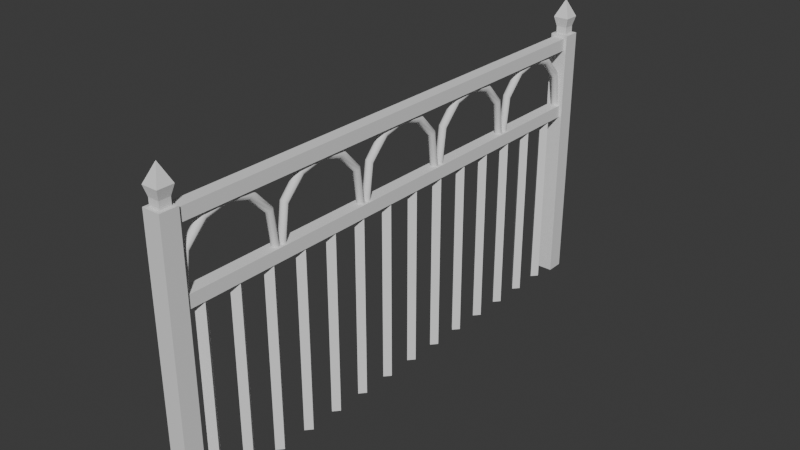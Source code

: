 # Source: mesh_short_fence_1.blend  (saved by Blender 4.2.67; exported with 4.5.12 LTS)
import bpy
from mathutils import Matrix  # noqa: F401  (used for matrix-valued properties, if any)

bpy.ops.wm.read_factory_settings(use_empty=True)
scene = bpy.context.scene
scene.name = 'Scene'

# ---- collections
col_collection = bpy.data.collections.new('Collection'); scene.collection.children.link(col_collection)

# ---- world
world_world = bpy.data.worlds.new('World'); scene.world = world_world
world_world.use_nodes = True; world_world.node_tree.nodes.clear()
_N = world_world.node_tree.nodes; _L = world_world.node_tree.links
n0 = _N.new('ShaderNodeOutputWorld'); n0.name = 'World Output'; n0.location = (300, 300)
n1 = _N.new('ShaderNodeBackground'); n1.name = 'Background'; n1.location = (10, 300)
n1.inputs[0].default_value = (0.05088, 0.05088, 0.05088, 1.0)
_L.new(n1.outputs[0], n0.inputs[0])
n0.is_active_output = True
world_world.color = (0.05088, 0.05088, 0.05088)
world_world.sun_shadow_jitter_overblur = 0.0

# ---- meshes
me_cube_001 = bpy.data.meshes.new('Cube.001')
me_cube_001.from_pydata([(-0.1, 0.1, 2.235e-08), (-0.1, 2.9, 2.235e-08), (0.0, 0.1, 2.235e-08), (0.0, 2.9, 2.235e-08), (-0.1, 0.0, 2.235e-08), (0.0, 0.0, 2.235e-08), (-0.1, 3.0, 2.235e-08), (0.0, 3.0, 2.235e-08), (-0.085, 2.9, 1.015), (-0.015, 2.9, 1.015), (-0.015, 0.1, 1.015), (-0.085, 0.1, 1.015), (0.0, 0.0, 1.0), (-0.1, 0.0, 1.0), (-0.1, 3.0, 1.0), (0.0, 3.0, 1.0), (-0.085, 2.9, 1.085), (-0.015, 2.9, 1.085), (-0.015, 0.1, 1.085), (-0.085, 0.1, 1.085), (0.0, 0.0, 1.1), (-0.1, 0.0, 1.1), (-0.1, 3.0, 1.1), (0.0, 3.0, 1.1), (-0.1, 2.9, 1.0), (0.0, 2.9, 1.0), (0.0, 0.1, 1.0), (-0.1, 0.1, 1.0), (-0.1, 2.9, 1.1), (0.0, 2.9, 1.1), (0.0, 0.1, 1.1), (-0.1, 0.1, 1.1), (-0.085, 2.9, 1.415), (-0.015, 2.9, 1.415), (-0.015, 0.1, 1.415), (-0.085, 0.1, 1.415), (0.0, 0.0, 1.4), (-0.1, 0.0, 1.4), (-0.1, 3.0, 1.4), (0.0, 3.0, 1.4), (-0.085, 2.9, 1.485), (-0.015, 2.9, 1.485), (-0.015, 0.1, 1.485), (-0.085, 0.1, 1.485), (-0.01914, 0.01914, 1.5), (-0.08086, 0.01914, 1.5), (-0.08086, 2.981, 1.5), (-0.01914, 2.981, 1.5), (-0.1, 2.9, 1.4), (0.0, 2.9, 1.4), (0.0, 0.1, 1.4), (-0.1, 0.1, 1.4), (-0.08086, 2.919, 1.5), (-0.01914, 2.919, 1.5), (-0.01914, 0.08086, 1.5), (-0.08086, 0.08086, 1.5), (-0.05, 0.2347, 0.0), (-0.05, 0.2347, 1.05), (-0.01975, 0.2, 0.0), (-0.01975, 0.2, 1.05), (-0.05, 0.1653, 0.0), (-0.05, 0.1653, 1.05), (-0.08025, 0.2, 0.0), (-0.08025, 0.2, 1.05), (-0.05, 0.4341, 0.0), (-0.05, 0.4341, 1.05), (-0.01975, 0.3994, 0.0), (-0.01975, 0.3994, 1.05), (-0.05, 0.3647, 0.0), (-0.05, 0.3647, 1.05), (-0.08025, 0.3994, 0.0), (-0.08025, 0.3994, 1.05), (-0.05, 0.6334, 0.0), (-0.05, 0.6334, 1.05), (-0.01975, 0.5987, 0.0), (-0.01975, 0.5987, 1.05), (-0.05, 0.5641, 0.0), (-0.05, 0.5641, 1.05), (-0.08025, 0.5987, 0.0), (-0.08025, 0.5987, 1.05), (-0.05, 0.8328, 0.0), (-0.05, 0.8328, 1.05), (-0.01975, 0.7981, 0.0), (-0.01975, 0.7981, 1.05), (-0.05, 0.7634, 0.0), (-0.05, 0.7634, 1.05), (-0.08025, 0.7981, 0.0), (-0.08025, 0.7981, 1.05), (-0.05, 1.032, 0.0), (-0.05, 1.032, 1.05), (-0.01975, 0.9975, 0.0), (-0.01975, 0.9975, 1.05), (-0.05, 0.9628, 0.0), (-0.05, 0.9628, 1.05), (-0.08025, 0.9975, 0.0), (-0.08025, 0.9975, 1.05), (-0.05, 1.232, 0.0), (-0.05, 1.232, 1.05), (-0.01975, 1.197, 0.0), (-0.01975, 1.197, 1.05), (-0.05, 1.162, 0.0), (-0.05, 1.162, 1.05), (-0.08025, 1.197, 0.0), (-0.08025, 1.197, 1.05), (-0.05, 1.431, 0.0), (-0.05, 1.431, 1.05), (-0.01975, 1.396, 0.0), (-0.01975, 1.396, 1.05), (-0.05, 1.362, 0.0), (-0.05, 1.362, 1.05), (-0.08025, 1.396, 0.0), (-0.08025, 1.396, 1.05), (-0.05, 1.63, 0.0), (-0.05, 1.63, 1.05), (-0.01975, 1.596, 0.0), (-0.01975, 1.596, 1.05), (-0.05, 1.561, 0.0), (-0.05, 1.561, 1.05), (-0.08025, 1.596, 0.0), (-0.08025, 1.596, 1.05), (-0.05, 1.83, 0.0), (-0.05, 1.83, 1.05), (-0.01975, 1.795, 0.0), (-0.01975, 1.795, 1.05), (-0.05, 1.76, 0.0), (-0.05, 1.76, 1.05), (-0.08025, 1.795, 0.0), (-0.08025, 1.795, 1.05), (-0.05, 2.029, 0.0), (-0.05, 2.029, 1.05), (-0.01975, 1.994, 0.0), (-0.01975, 1.994, 1.05), (-0.05, 1.96, 0.0), (-0.05, 1.96, 1.05), (-0.08025, 1.994, 0.0), (-0.08025, 1.994, 1.05), (-0.05, 2.228, 0.0), (-0.05, 2.228, 1.05), (-0.01975, 2.194, 0.0), (-0.01975, 2.194, 1.05), (-0.05, 2.159, 0.0), (-0.05, 2.159, 1.05), (-0.08025, 2.194, 0.0), (-0.08025, 2.194, 1.05), (-0.05, 2.428, 0.0), (-0.05, 2.428, 1.05), (-0.01975, 2.393, 0.0), (-0.01975, 2.393, 1.05), (-0.05, 2.358, 0.0), (-0.05, 2.358, 1.05), (-0.08025, 2.393, 0.0), (-0.08025, 2.393, 1.05), (-0.05, 2.627, 0.0), (-0.05, 2.627, 1.05), (-0.01975, 2.592, 0.0), (-0.01975, 2.592, 1.05), (-0.05, 2.558, 0.0), (-0.05, 2.558, 1.05), (-0.08025, 2.592, 0.0), (-0.08025, 2.592, 1.05), (-0.05, 2.827, 0.0), (-0.05, 2.827, 1.05), (-0.01975, 2.792, 0.0), (-0.01975, 2.792, 1.05), (-0.05, 2.757, 0.0), (-0.05, 2.757, 1.05), (-0.08025, 2.792, 0.0), (-0.08025, 2.792, 1.05), (-0.04747, 2.917, 1.073), (-0.03212, 2.912, 1.073), (-0.02576, 2.899, 1.073), (-0.03212, 2.886, 1.073), (-0.04747, 2.88, 1.073), (-0.06282, 2.886, 1.073), (-0.06917, 2.899, 1.073), (-0.06282, 2.912, 1.073), (-0.04747, 2.888, 1.287), (-0.03212, 2.883, 1.284), (-0.02576, 2.87, 1.275), (-0.03212, 2.858, 1.266), (-0.04747, 2.853, 1.262), (-0.06282, 2.858, 1.266), (-0.06917, 2.87, 1.275), (-0.06282, 2.883, 1.284), (-0.04747, 2.78, 1.405), (-0.03212, 2.776, 1.399), (-0.02576, 2.765, 1.384), (-0.03212, 2.755, 1.369), (-0.04747, 2.75, 1.363), (-0.06282, 2.755, 1.369), (-0.06917, 2.765, 1.384), (-0.06282, 2.776, 1.399), (-0.04747, 2.49, 1.405), (-0.03212, 2.494, 1.399), (-0.02576, 2.505, 1.384), (-0.03212, 2.515, 1.369), (-0.04747, 2.52, 1.363), (-0.06282, 2.515, 1.369), (-0.06917, 2.505, 1.384), (-0.06282, 2.494, 1.399), (-0.04747, 2.383, 1.287), (-0.03212, 2.388, 1.284), (-0.02576, 2.4, 1.275), (-0.03212, 2.412, 1.266), (-0.04747, 2.417, 1.262), (-0.06282, 2.412, 1.266), (-0.06917, 2.4, 1.275), (-0.06282, 2.388, 1.284), (-0.04747, 2.353, 1.073), (-0.03212, 2.358, 1.073), (-0.02576, 2.371, 1.073), (-0.03212, 2.385, 1.073), (-0.04747, 2.39, 1.073), (-0.06282, 2.385, 1.073), (-0.06917, 2.371, 1.073), (-0.06282, 2.358, 1.073), (-0.04747, 2.636, 1.436), (-0.03212, 2.636, 1.43), (-0.02576, 2.636, 1.416), (-0.03212, 2.636, 1.401), (-0.04747, 2.636, 1.395), (-0.06282, 2.636, 1.401), (-0.06917, 2.636, 1.416), (-0.06282, 2.636, 1.43), (-0.04747, 2.353, 1.073), (-0.03212, 2.347, 1.073), (-0.02576, 2.334, 1.073), (-0.03212, 2.321, 1.073), (-0.04747, 2.316, 1.073), (-0.06282, 2.321, 1.073), (-0.06917, 2.334, 1.073), (-0.06282, 2.347, 1.073), (-0.04747, 2.323, 1.287), (-0.03212, 2.318, 1.284), (-0.02576, 2.306, 1.275), (-0.03212, 2.294, 1.266), (-0.04747, 2.289, 1.262), (-0.06282, 2.294, 1.266), (-0.06917, 2.306, 1.275), (-0.06282, 2.318, 1.284), (-0.04747, 2.216, 1.405), (-0.03212, 2.211, 1.399), (-0.02576, 2.201, 1.384), (-0.03212, 2.19, 1.369), (-0.04747, 2.186, 1.363), (-0.06282, 2.19, 1.369), (-0.06917, 2.201, 1.384), (-0.06282, 2.211, 1.399), (-0.04747, 1.925, 1.405), (-0.03212, 1.93, 1.399), (-0.02576, 1.94, 1.384), (-0.03212, 1.951, 1.369), (-0.04747, 1.955, 1.363), (-0.06282, 1.951, 1.369), (-0.06917, 1.94, 1.384), (-0.06282, 1.93, 1.399), (-0.04747, 1.818, 1.287), (-0.03212, 1.823, 1.284), (-0.02576, 1.835, 1.275), (-0.03212, 1.848, 1.266), (-0.04747, 1.853, 1.262), (-0.06282, 1.848, 1.266), (-0.06917, 1.835, 1.275), (-0.06282, 1.823, 1.284), (-0.04747, 1.788, 1.073), (-0.03212, 1.794, 1.073), (-0.02576, 1.807, 1.073), (-0.03212, 1.82, 1.073), (-0.04747, 1.825, 1.073), (-0.06282, 1.82, 1.073), (-0.06917, 1.807, 1.073), (-0.06282, 1.794, 1.073), (-0.04747, 2.072, 1.436), (-0.03212, 2.072, 1.43), (-0.02576, 2.072, 1.416), (-0.03212, 2.072, 1.401), (-0.04747, 2.072, 1.395), (-0.06282, 2.072, 1.401), (-0.06917, 2.072, 1.416), (-0.06282, 2.072, 1.43), (-0.04747, 1.788, 1.073), (-0.03212, 1.783, 1.073), (-0.02576, 1.77, 1.073), (-0.03212, 1.757, 1.073), (-0.04747, 1.751, 1.073), (-0.06282, 1.757, 1.073), (-0.06917, 1.77, 1.073), (-0.06282, 1.783, 1.073), (-0.04747, 1.759, 1.287), (-0.03212, 1.754, 1.284), (-0.02576, 1.741, 1.275), (-0.03212, 1.729, 1.266), (-0.04747, 1.724, 1.262), (-0.06282, 1.729, 1.266), (-0.06917, 1.741, 1.275), (-0.06282, 1.754, 1.284), (-0.04747, 1.651, 1.405), (-0.03212, 1.647, 1.399), (-0.02576, 1.636, 1.384), (-0.03212, 1.626, 1.369), (-0.04747, 1.621, 1.363), (-0.06282, 1.626, 1.369), (-0.06917, 1.636, 1.384), (-0.06282, 1.647, 1.399), (-0.04747, 1.361, 1.405), (-0.03212, 1.365, 1.399), (-0.02576, 1.376, 1.384), (-0.03212, 1.386, 1.369), (-0.04747, 1.391, 1.363), (-0.06282, 1.386, 1.369), (-0.06917, 1.376, 1.384), (-0.06282, 1.365, 1.399), (-0.04747, 1.253, 1.287), (-0.03212, 1.259, 1.284), (-0.02576, 1.271, 1.275), (-0.03212, 1.283, 1.266), (-0.04747, 1.288, 1.262), (-0.06282, 1.283, 1.266), (-0.06917, 1.271, 1.275), (-0.06282, 1.259, 1.284), (-0.04747, 1.224, 1.073), (-0.03212, 1.229, 1.073), (-0.02576, 1.242, 1.073), (-0.03212, 1.255, 1.073), (-0.04747, 1.261, 1.073), (-0.06282, 1.255, 1.073), (-0.06917, 1.242, 1.073), (-0.06282, 1.229, 1.073), (-0.04747, 1.507, 1.436), (-0.03212, 1.507, 1.43), (-0.02576, 1.507, 1.416), (-0.03212, 1.507, 1.401), (-0.04747, 1.507, 1.395), (-0.06282, 1.507, 1.401), (-0.06917, 1.507, 1.416), (-0.06282, 1.507, 1.43), (-0.04747, 1.224, 1.073), (-0.03212, 1.218, 1.073), (-0.02576, 1.205, 1.073), (-0.03212, 1.192, 1.073), (-0.04747, 1.187, 1.073), (-0.06282, 1.192, 1.073), (-0.06917, 1.205, 1.073), (-0.06282, 1.218, 1.073), (-0.04747, 1.194, 1.287), (-0.03212, 1.189, 1.284), (-0.02576, 1.177, 1.275), (-0.03212, 1.165, 1.266), (-0.04747, 1.16, 1.262), (-0.06282, 1.165, 1.266), (-0.06917, 1.177, 1.275), (-0.06282, 1.189, 1.284), (-0.04747, 1.087, 1.405), (-0.03212, 1.082, 1.399), (-0.02576, 1.072, 1.384), (-0.03212, 1.061, 1.369), (-0.04747, 1.057, 1.363), (-0.06282, 1.061, 1.369), (-0.06917, 1.072, 1.384), (-0.06282, 1.082, 1.399), (-0.04747, 0.7962, 1.405), (-0.03212, 0.8006, 1.399), (-0.02576, 0.8112, 1.384), (-0.03212, 0.8218, 1.369), (-0.04747, 0.8262, 1.363), (-0.06282, 0.8218, 1.369), (-0.06917, 0.8112, 1.384), (-0.06282, 0.8006, 1.399), (-0.04747, 0.6889, 1.287), (-0.03212, 0.694, 1.284), (-0.02576, 0.7062, 1.275), (-0.03212, 0.7184, 1.266), (-0.04747, 0.7235, 1.262), (-0.06282, 0.7184, 1.266), (-0.06917, 0.7062, 1.275), (-0.06282, 0.694, 1.284), (-0.04747, 0.6592, 1.073), (-0.03212, 0.6647, 1.073), (-0.02576, 0.6778, 1.073), (-0.03212, 0.6909, 1.073), (-0.04747, 0.6964, 1.073), (-0.06282, 0.6909, 1.073), (-0.06917, 0.6778, 1.073), (-0.06282, 0.6647, 1.073), (-0.04747, 0.9427, 1.436), (-0.03212, 0.9427, 1.43), (-0.02576, 0.9427, 1.416), (-0.03212, 0.9427, 1.401), (-0.04747, 0.9427, 1.395), (-0.06282, 0.9427, 1.401), (-0.06917, 0.9427, 1.416), (-0.06282, 0.9427, 1.43), (-0.04747, 0.6592, 1.073), (-0.03212, 0.6538, 1.073), (-0.02576, 0.6406, 1.073), (-0.03212, 0.6275, 1.073), (-0.04747, 0.6221, 1.073), (-0.06282, 0.6275, 1.073), (-0.06917, 0.6406, 1.073), (-0.06282, 0.6538, 1.073), (-0.04747, 0.6295, 1.287), (-0.03212, 0.6244, 1.284), (-0.02576, 0.6122, 1.275), (-0.03212, 0.6, 1.266), (-0.04747, 0.5949, 1.262), (-0.06282, 0.6, 1.266), (-0.06917, 0.6122, 1.275), (-0.06282, 0.6244, 1.284), (-0.04747, 0.5222, 1.405), (-0.03212, 0.5178, 1.399), (-0.02576, 0.5072, 1.384), (-0.03212, 0.4966, 1.369), (-0.04747, 0.4922, 1.363), (-0.06282, 0.4966, 1.369), (-0.06917, 0.5072, 1.384), (-0.06282, 0.5178, 1.399), (-0.04747, 0.2317, 1.405), (-0.03212, 0.2361, 1.399), (-0.02576, 0.2467, 1.384), (-0.03212, 0.2573, 1.369), (-0.04747, 0.2617, 1.363), (-0.06282, 0.2573, 1.369), (-0.06917, 0.2467, 1.384), (-0.06282, 0.2361, 1.399), (-0.04747, 0.1244, 1.287), (-0.03212, 0.1294, 1.284), (-0.02576, 0.1417, 1.275), (-0.03212, 0.1539, 1.266), (-0.04747, 0.1589, 1.262), (-0.06282, 0.1539, 1.266), (-0.06917, 0.1417, 1.275), (-0.06282, 0.1294, 1.284), (-0.04747, 0.09466, 1.073), (-0.03212, 0.1001, 1.073), (-0.02576, 0.1132, 1.073), (-0.03212, 0.1264, 1.073), (-0.04747, 0.1318, 1.073), (-0.06282, 0.1264, 1.073), (-0.06917, 0.1132, 1.073), (-0.06282, 0.1001, 1.073), (-0.04747, 0.3781, 1.436), (-0.03212, 0.3781, 1.43), (-0.02576, 0.3781, 1.416), (-0.03212, 0.3781, 1.401), (-0.04747, 0.3781, 1.395), (-0.06282, 0.3781, 1.401), (-0.06917, 0.3781, 1.416), (-0.06282, 0.3781, 1.43), (-0.1, 2.9, 1.5), (0.0, 2.9, 1.5), (0.0, 0.1, 1.5), (-0.1, 0.1, 1.5), (0.0, 0.0, 1.5), (-0.1, 0.0, 1.5), (-0.1, 3.0, 1.5), (0.0, 3.0, 1.5), (-0.08086, 2.919, 1.542), (-0.01914, 2.919, 1.542), (-0.01914, 0.08086, 1.542), (-0.08086, 0.08086, 1.542), (-0.01914, 0.01914, 1.542), (-0.08086, 0.01914, 1.542), (-0.08086, 2.981, 1.542), (-0.01914, 2.981, 1.542), (-0.09444, 2.906, 1.596), (-0.00556, 2.906, 1.596), (-0.00556, 0.09444, 1.596), (-0.09444, 0.09444, 1.596), (-0.00556, 0.00556, 1.596), (-0.09444, 0.00556, 1.596), (-0.09444, 2.994, 1.596), (-0.00556, 2.994, 1.596), (-0.05, 2.95, 1.695), (-0.05, 0.05, 1.695)], [], [(7, 6, 14, 15), (4, 5, 12, 13), (15, 14, 22, 23), (14, 24, 28, 22), (2, 0, 27, 26), (6, 1, 24, 14), (1, 3, 25, 24), (0, 4, 13, 27), (3, 7, 15, 25), (5, 2, 26, 12), (23, 22, 38, 39), (22, 28, 48, 38), (27, 13, 21, 31), (19, 18, 17, 16), (25, 15, 23, 29), (12, 26, 30, 20), (13, 12, 20, 21), (11, 19, 16, 8), (9, 8, 24, 25), (11, 10, 26, 27), (16, 17, 29, 28), (18, 19, 31, 30), (8, 16, 28, 24), (19, 11, 27, 31), (10, 18, 30, 26), (17, 9, 25, 29), (18, 10, 9, 17), (10, 11, 8, 9), (36, 50, 450, 452), (49, 39, 455, 449), (31, 21, 37, 51), (30, 31, 51, 50), (29, 23, 39, 49), (20, 30, 50, 36), (21, 20, 36, 37), (28, 29, 49, 48), (55, 45, 461, 459), (47, 46, 462, 463), (37, 36, 452, 453), (43, 42, 41, 40), (38, 48, 448, 454), (39, 38, 454, 455), (51, 37, 453, 451), (35, 43, 40, 32), (33, 32, 48, 49), (35, 34, 50, 51), (40, 41, 449, 448), (42, 43, 451, 450), (41, 33, 49, 449), (34, 42, 450, 50), (32, 40, 448, 48), (43, 35, 51, 451), (42, 34, 33, 41), (34, 35, 32, 33), (56, 57, 59, 58), (58, 59, 61, 60), (60, 61, 63, 62), (62, 63, 57, 56), (64, 65, 67, 66), (66, 67, 69, 68), (68, 69, 71, 70), (70, 71, 65, 64), (72, 73, 75, 74), (74, 75, 77, 76), (76, 77, 79, 78), (78, 79, 73, 72), (80, 81, 83, 82), (82, 83, 85, 84), (84, 85, 87, 86), (86, 87, 81, 80), (88, 89, 91, 90), (90, 91, 93, 92), (92, 93, 95, 94), (94, 95, 89, 88), (96, 97, 99, 98), (98, 99, 101, 100), (100, 101, 103, 102), (102, 103, 97, 96), (104, 105, 107, 106), (106, 107, 109, 108), (108, 109, 111, 110), (110, 111, 105, 104), (112, 113, 115, 114), (114, 115, 117, 116), (116, 117, 119, 118), (118, 119, 113, 112), (120, 121, 123, 122), (122, 123, 125, 124), (124, 125, 127, 126), (126, 127, 121, 120), (128, 129, 131, 130), (130, 131, 133, 132), (132, 133, 135, 134), (134, 135, 129, 128), (136, 137, 139, 138), (138, 139, 141, 140), (140, 141, 143, 142), (142, 143, 137, 136), (144, 145, 147, 146), (146, 147, 149, 148), (148, 149, 151, 150), (150, 151, 145, 144), (152, 153, 155, 154), (154, 155, 157, 156), (156, 157, 159, 158), (158, 159, 153, 152), (160, 161, 163, 162), (162, 163, 165, 164), (164, 165, 167, 166), (166, 167, 161, 160), (168, 176, 177, 169), (169, 177, 178, 170), (170, 178, 179, 171), (171, 179, 180, 172), (172, 180, 181, 173), (173, 181, 182, 174), (174, 182, 183, 175), (175, 183, 176, 168), (176, 184, 185, 177), (177, 185, 186, 178), (178, 186, 187, 179), (179, 187, 188, 180), (180, 188, 189, 181), (181, 189, 190, 182), (182, 190, 191, 183), (183, 191, 184, 176), (216, 192, 193, 217), (217, 193, 194, 218), (218, 194, 195, 219), (219, 195, 196, 220), (220, 196, 197, 221), (221, 197, 198, 222), (222, 198, 199, 223), (223, 199, 192, 216), (192, 200, 201, 193), (193, 201, 202, 194), (194, 202, 203, 195), (195, 203, 204, 196), (196, 204, 205, 197), (197, 205, 206, 198), (198, 206, 207, 199), (199, 207, 200, 192), (200, 208, 209, 201), (201, 209, 210, 202), (202, 210, 211, 203), (203, 211, 212, 204), (204, 212, 213, 205), (205, 213, 214, 206), (206, 214, 215, 207), (207, 215, 208, 200), (191, 223, 216, 184), (190, 222, 223, 191), (189, 221, 222, 190), (188, 220, 221, 189), (187, 219, 220, 188), (186, 218, 219, 187), (185, 217, 218, 186), (184, 216, 217, 185), (224, 232, 233, 225), (225, 233, 234, 226), (226, 234, 235, 227), (227, 235, 236, 228), (228, 236, 237, 229), (229, 237, 238, 230), (230, 238, 239, 231), (231, 239, 232, 224), (232, 240, 241, 233), (233, 241, 242, 234), (234, 242, 243, 235), (235, 243, 244, 236), (236, 244, 245, 237), (237, 245, 246, 238), (238, 246, 247, 239), (239, 247, 240, 232), (272, 248, 249, 273), (273, 249, 250, 274), (274, 250, 251, 275), (275, 251, 252, 276), (276, 252, 253, 277), (277, 253, 254, 278), (278, 254, 255, 279), (279, 255, 248, 272), (248, 256, 257, 249), (249, 257, 258, 250), (250, 258, 259, 251), (251, 259, 260, 252), (252, 260, 261, 253), (253, 261, 262, 254), (254, 262, 263, 255), (255, 263, 256, 248), (256, 264, 265, 257), (257, 265, 266, 258), (258, 266, 267, 259), (259, 267, 268, 260), (260, 268, 269, 261), (261, 269, 270, 262), (262, 270, 271, 263), (263, 271, 264, 256), (247, 279, 272, 240), (246, 278, 279, 247), (245, 277, 278, 246), (244, 276, 277, 245), (243, 275, 276, 244), (242, 274, 275, 243), (241, 273, 274, 242), (240, 272, 273, 241), (280, 288, 289, 281), (281, 289, 290, 282), (282, 290, 291, 283), (283, 291, 292, 284), (284, 292, 293, 285), (285, 293, 294, 286), (286, 294, 295, 287), (287, 295, 288, 280), (288, 296, 297, 289), (289, 297, 298, 290), (290, 298, 299, 291), (291, 299, 300, 292), (292, 300, 301, 293), (293, 301, 302, 294), (294, 302, 303, 295), (295, 303, 296, 288), (328, 304, 305, 329), (329, 305, 306, 330), (330, 306, 307, 331), (331, 307, 308, 332), (332, 308, 309, 333), (333, 309, 310, 334), (334, 310, 311, 335), (335, 311, 304, 328), (304, 312, 313, 305), (305, 313, 314, 306), (306, 314, 315, 307), (307, 315, 316, 308), (308, 316, 317, 309), (309, 317, 318, 310), (310, 318, 319, 311), (311, 319, 312, 304), (312, 320, 321, 313), (313, 321, 322, 314), (314, 322, 323, 315), (315, 323, 324, 316), (316, 324, 325, 317), (317, 325, 326, 318), (318, 326, 327, 319), (319, 327, 320, 312), (303, 335, 328, 296), (302, 334, 335, 303), (301, 333, 334, 302), (300, 332, 333, 301), (299, 331, 332, 300), (298, 330, 331, 299), (297, 329, 330, 298), (296, 328, 329, 297), (336, 344, 345, 337), (337, 345, 346, 338), (338, 346, 347, 339), (339, 347, 348, 340), (340, 348, 349, 341), (341, 349, 350, 342), (342, 350, 351, 343), (343, 351, 344, 336), (344, 352, 353, 345), (345, 353, 354, 346), (346, 354, 355, 347), (347, 355, 356, 348), (348, 356, 357, 349), (349, 357, 358, 350), (350, 358, 359, 351), (351, 359, 352, 344), (384, 360, 361, 385), (385, 361, 362, 386), (386, 362, 363, 387), (387, 363, 364, 388), (388, 364, 365, 389), (389, 365, 366, 390), (390, 366, 367, 391), (391, 367, 360, 384), (360, 368, 369, 361), (361, 369, 370, 362), (362, 370, 371, 363), (363, 371, 372, 364), (364, 372, 373, 365), (365, 373, 374, 366), (366, 374, 375, 367), (367, 375, 368, 360), (368, 376, 377, 369), (369, 377, 378, 370), (370, 378, 379, 371), (371, 379, 380, 372), (372, 380, 381, 373), (373, 381, 382, 374), (374, 382, 383, 375), (375, 383, 376, 368), (359, 391, 384, 352), (358, 390, 391, 359), (357, 389, 390, 358), (356, 388, 389, 357), (355, 387, 388, 356), (354, 386, 387, 355), (353, 385, 386, 354), (352, 384, 385, 353), (392, 400, 401, 393), (393, 401, 402, 394), (394, 402, 403, 395), (395, 403, 404, 396), (396, 404, 405, 397), (397, 405, 406, 398), (398, 406, 407, 399), (399, 407, 400, 392), (400, 408, 409, 401), (401, 409, 410, 402), (402, 410, 411, 403), (403, 411, 412, 404), (404, 412, 413, 405), (405, 413, 414, 406), (406, 414, 415, 407), (407, 415, 408, 400), (440, 416, 417, 441), (441, 417, 418, 442), (442, 418, 419, 443), (443, 419, 420, 444), (444, 420, 421, 445), (445, 421, 422, 446), (446, 422, 423, 447), (447, 423, 416, 440), (416, 424, 425, 417), (417, 425, 426, 418), (418, 426, 427, 419), (419, 427, 428, 420), (420, 428, 429, 421), (421, 429, 430, 422), (422, 430, 431, 423), (423, 431, 424, 416), (424, 432, 433, 425), (425, 433, 434, 426), (426, 434, 435, 427), (427, 435, 436, 428), (428, 436, 437, 429), (429, 437, 438, 430), (430, 438, 439, 431), (431, 439, 432, 424), (415, 447, 440, 408), (414, 446, 447, 415), (413, 445, 446, 414), (412, 444, 445, 413), (411, 443, 444, 412), (410, 442, 443, 411), (409, 441, 442, 410), (408, 440, 441, 409), (53, 52, 448, 449), (55, 54, 450, 451), (44, 45, 453, 452), (45, 55, 451, 453), (54, 44, 452, 450), (46, 47, 455, 454), (47, 53, 449, 455), (52, 46, 454, 448), (463, 462, 470, 471), (462, 456, 464, 470), (54, 55, 459, 458), (53, 47, 463, 457), (44, 54, 458, 460), (45, 44, 460, 461), (52, 53, 457, 456), (46, 52, 456, 462), (469, 468, 473), (468, 466, 473), (459, 461, 469, 467), (458, 459, 467, 466), (457, 463, 471, 465), (460, 458, 466, 468), (461, 460, 468, 469), (456, 457, 465, 464), (464, 465, 472), (470, 464, 472), (471, 470, 472), (467, 469, 473), (466, 467, 473), (465, 471, 472)])
me_cube_001.polygons.foreach_set('use_smooth', [0, 0, 0, 0, 0, 0, 0, 0, 0, 0, 0, 0, 0, 0, 0, 0, 0, 0, 0, 0, 0, 0, 0, 0, 0, 0, 0, 0, 0, 0, 0, 0, 0, 0, 0, 0, 0, 0, 0, 0, 0, 0, 0, 0, 0, 0, 0, 0, 0, 0, 0, 0, 0, 0, 0, 0, 0, 0, 0, 0, 0, 0, 0, 0, 0, 0, 0, 0, 0, 0, 0, 0, 0, 0, 0, 0, 0, 0, 0, 0, 0, 0, 0, 0, 0, 0, 0, 0, 0, 0, 0, 0, 0, 0, 0, 0, 0, 0, 0, 0, 0, 0, 0, 0, 0, 0, 0, 0, 0, 0, 1, 1, 1, 1, 1, 1, 1, 1, 1, 1, 1, 1, 1, 1, 1, 1, 1, 1, 1, 1, 1, 1, 1, 1, 1, 1, 1, 1, 1, 1, 1, 1, 1, 1, 1, 1, 1, 1, 1, 1, 1, 1, 1, 1, 1, 1, 1, 1, 1, 1, 1, 1, 1, 1, 1, 1, 1, 1, 1, 1, 1, 1, 1, 1, 1, 1, 1, 1, 1, 1, 1, 1, 1, 1, 1, 1, 1, 1, 1, 1, 1, 1, 1, 1, 1, 1, 1, 1, 1, 1, 1, 1, 1, 1, 1, 1, 1, 1, 1, 1, 1, 1, 1, 1, 1, 1, 1, 1, 1, 1, 1, 1, 1, 1, 1, 1, 1, 1, 1, 1, 1, 1, 1, 1, 1, 1, 1, 1, 1, 1, 1, 1, 1, 1, 1, 1, 1, 1, 1, 1, 1, 1, 1, 1, 1, 1, 1, 1, 1, 1, 1, 1, 1, 1, 1, 1, 1, 1, 1, 1, 1, 1, 1, 1, 1, 1, 1, 1, 1, 1, 1, 1, 1, 1, 1, 1, 1, 1, 1, 1, 1, 1, 1, 1, 1, 1, 1, 1, 1, 1, 1, 1, 1, 1, 1, 1, 1, 1, 1, 1, 1, 1, 1, 1, 1, 1, 1, 1, 1, 1, 1, 1, 1, 1, 1, 1, 1, 1, 1, 1, 1, 1, 1, 1, 1, 1, 1, 1, 1, 1, 1, 1, 1, 1, 1, 1, 1, 1, 1, 1, 0, 0, 0, 0, 0, 0, 0, 0, 0, 0, 0, 0, 0, 0, 0, 0, 0, 0, 0, 0, 0, 0, 0, 0, 0, 0, 0, 0, 0, 0])
_uv = me_cube_001.uv_layers.new(name='UVMap')
_uv.uv.foreach_set('vector', [0.625, 0.5, 0.625, 0.25, 0.625, 0.25, 0.625, 0.5, 0.625, 1.0, 0.625, 0.75, 0.625, 0.75, 0.625, 1.0, 0.625, 0.5, 0.625, 0.25, 0.625, 0.25, 0.625, 0.5, 0.625, 0.25, 0.625, 0.25, 0.625, 0.25, 0.625, 0.25, 0.625, 0.75, 0.875, 0.75, 0.875, 0.75, 0.625, 0.75, 0.625, 0.25, 0.625, 0.25, 0.625, 0.25, 0.625, 0.25, 0.875, 0.5, 0.625, 0.5, 0.625, 0.5, 0.875, 0.5, 0.625, 0.0, 0.625, 0.0, 0.625, 0.0, 0.625, 0.0, 0.625, 0.5, 0.625, 0.5, 0.625, 0.5, 0.625, 0.5, 0.625, 0.75, 0.625, 0.75, 0.625, 0.75, 0.625, 0.75, 0.625, 0.5, 0.625, 0.25, 0.625, 0.25, 0.625, 0.5, 0.625, 0.25, 0.625, 0.25, 0.625, 0.25, 0.625, 0.25, 0.625, 0.0, 0.625, 0.0, 0.625, 0.0, 0.625, 0.0, 0.8375, 0.75, 0.6625, 0.75, 0.6625, 0.5, 0.8375, 0.5, 0.625, 0.5, 0.625, 0.5, 0.625, 0.5, 0.625, 0.5, 0.625, 0.75, 0.625, 0.75, 0.625, 0.75, 0.625, 0.75, 0.625, 1.0, 0.625, 0.75, 0.625, 0.75, 0.625, 1.0, 0.8375, 0.75, 0.8375, 0.75, 0.8375, 0.5, 0.8375, 0.5, 0.6625, 0.5, 0.8375, 0.5, 0.875, 0.5, 0.625, 0.5, 0.8375, 0.75, 0.6625, 0.75, 0.625, 0.75, 0.875, 0.75, 0.8375, 0.5, 0.6625, 0.5, 0.625, 0.5, 0.875, 0.5, 0.6625, 0.75, 0.8375, 0.75, 0.875, 0.75, 0.625, 0.75, 0.8375, 0.5, 0.8375, 0.5, 0.875, 0.5, 0.875, 0.5, 0.8375, 0.75, 0.8375, 0.75, 0.875, 0.75, 0.875, 0.75, 0.6625, 0.75, 0.6625, 0.75, 0.625, 0.75, 0.625, 0.75, 0.6625, 0.5, 0.6625, 0.5, 0.625, 0.5, 0.625, 0.5, 0.6625, 0.75, 0.6625, 0.75, 0.6625, 0.5, 0.6625, 0.5, 0.6625, 0.75, 0.8375, 0.75, 0.8375, 0.5, 0.6625, 0.5, 0.625, 0.75, 0.625, 0.75, 0.625, 0.75, 0.625, 0.75, 0.625, 0.5, 0.625, 0.5, 0.625, 0.5, 0.625, 0.5, 0.625, 0.0, 0.625, 0.0, 0.625, 0.0, 0.625, 0.0, 0.625, 0.75, 0.875, 0.75, 0.875, 0.75, 0.625, 0.75, 0.625, 0.5, 0.625, 0.5, 0.625, 0.5, 0.625, 0.5, 0.625, 0.75, 0.625, 0.75, 0.625, 0.75, 0.625, 0.75, 0.625, 1.0, 0.625, 0.75, 0.625, 0.75, 0.625, 1.0, 0.875, 0.5, 0.625, 0.5, 0.625, 0.5, 0.875, 0.5, 0.8272, 0.75, 0.8272, 0.75, 0.8272, 0.75, 0.8272, 0.75, 0.6728, 0.5, 0.8272, 0.5, 0.8272, 0.5, 0.6728, 0.5, 0.625, 1.0, 0.625, 0.75, 0.625, 0.75, 0.625, 1.0, 0.8375, 0.75, 0.6625, 0.75, 0.6625, 0.5, 0.8375, 0.5, 0.625, 0.25, 0.625, 0.25, 0.625, 0.25, 0.625, 0.25, 0.625, 0.5, 0.625, 0.25, 0.625, 0.25, 0.625, 0.5, 0.625, 0.0, 0.625, 0.0, 0.625, 0.0, 0.625, 0.0, 0.8375, 0.75, 0.8375, 0.75, 0.8375, 0.5, 0.8375, 0.5, 0.6625, 0.5, 0.8375, 0.5, 0.875, 0.5, 0.625, 0.5, 0.8375, 0.75, 0.6625, 0.75, 0.625, 0.75, 0.875, 0.75, 0.8375, 0.5, 0.6625, 0.5, 0.625, 0.5, 0.875, 0.5, 0.6625, 0.75, 0.8375, 0.75, 0.875, 0.75, 0.625, 0.75, 0.6625, 0.5, 0.6625, 0.5, 0.625, 0.5, 0.625, 0.5, 0.6625, 0.75, 0.6625, 0.75, 0.625, 0.75, 0.625, 0.75, 0.8375, 0.5, 0.8375, 0.5, 0.875, 0.5, 0.875, 0.5, 0.8375, 0.75, 0.8375, 0.75, 0.875, 0.75, 0.875, 0.75, 0.6625, 0.75, 0.6625, 0.75, 0.6625, 0.5, 0.6625, 0.5, 0.6625, 0.75, 0.8375, 0.75, 0.8375, 0.5, 0.6625, 0.5, 1.0, 0.5, 1.0, 1.0, 0.75, 1.0, 0.75, 0.5, 0.75, 0.5, 0.75, 1.0, 0.5, 1.0, 0.5, 0.5, 0.5, 0.5, 0.5, 1.0, 0.25, 1.0, 0.25, 0.5, 0.25, 0.5, 0.25, 1.0, 0.0, 1.0, 0.0, 0.5, 1.0, 0.5, 1.0, 1.0, 0.75, 1.0, 0.75, 0.5, 0.75, 0.5, 0.75, 1.0, 0.5, 1.0, 0.5, 0.5, 0.5, 0.5, 0.5, 1.0, 0.25, 1.0, 0.25, 0.5, 0.25, 0.5, 0.25, 1.0, 0.0, 1.0, 0.0, 0.5, 1.0, 0.5, 1.0, 1.0, 0.75, 1.0, 0.75, 0.5, 0.75, 0.5, 0.75, 1.0, 0.5, 1.0, 0.5, 0.5, 0.5, 0.5, 0.5, 1.0, 0.25, 1.0, 0.25, 0.5, 0.25, 0.5, 0.25, 1.0, 0.0, 1.0, 0.0, 0.5, 1.0, 0.5, 1.0, 1.0, 0.75, 1.0, 0.75, 0.5, 0.75, 0.5, 0.75, 1.0, 0.5, 1.0, 0.5, 0.5, 0.5, 0.5, 0.5, 1.0, 0.25, 1.0, 0.25, 0.5, 0.25, 0.5, 0.25, 1.0, 0.0, 1.0, 0.0, 0.5, 1.0, 0.5, 1.0, 1.0, 0.75, 1.0, 0.75, 0.5, 0.75, 0.5, 0.75, 1.0, 0.5, 1.0, 0.5, 0.5, 0.5, 0.5, 0.5, 1.0, 0.25, 1.0, 0.25, 0.5, 0.25, 0.5, 0.25, 1.0, 0.0, 1.0, 0.0, 0.5, 1.0, 0.5, 1.0, 1.0, 0.75, 1.0, 0.75, 0.5, 0.75, 0.5, 0.75, 1.0, 0.5, 1.0, 0.5, 0.5, 0.5, 0.5, 0.5, 1.0, 0.25, 1.0, 0.25, 0.5, 0.25, 0.5, 0.25, 1.0, 0.0, 1.0, 0.0, 0.5, 1.0, 0.5, 1.0, 1.0, 0.75, 1.0, 0.75, 0.5, 0.75, 0.5, 0.75, 1.0, 0.5, 1.0, 0.5, 0.5, 0.5, 0.5, 0.5, 1.0, 0.25, 1.0, 0.25, 0.5, 0.25, 0.5, 0.25, 1.0, 0.0, 1.0, 0.0, 0.5, 1.0, 0.5, 1.0, 1.0, 0.75, 1.0, 0.75, 0.5, 0.75, 0.5, 0.75, 1.0, 0.5, 1.0, 0.5, 0.5, 0.5, 0.5, 0.5, 1.0, 0.25, 1.0, 0.25, 0.5, 0.25, 0.5, 0.25, 1.0, 0.0, 1.0, 0.0, 0.5, 1.0, 0.5, 1.0, 1.0, 0.75, 1.0, 0.75, 0.5, 0.75, 0.5, 0.75, 1.0, 0.5, 1.0, 0.5, 0.5, 0.5, 0.5, 0.5, 1.0, 0.25, 1.0, 0.25, 0.5, 0.25, 0.5, 0.25, 1.0, 0.0, 1.0, 0.0, 0.5, 1.0, 0.5, 1.0, 1.0, 0.75, 1.0, 0.75, 0.5, 0.75, 0.5, 0.75, 1.0, 0.5, 1.0, 0.5, 0.5, 0.5, 0.5, 0.5, 1.0, 0.25, 1.0, 0.25, 0.5, 0.25, 0.5, 0.25, 1.0, 0.0, 1.0, 0.0, 0.5, 1.0, 0.5, 1.0, 1.0, 0.75, 1.0, 0.75, 0.5, 0.75, 0.5, 0.75, 1.0, 0.5, 1.0, 0.5, 0.5, 0.5, 0.5, 0.5, 1.0, 0.25, 1.0, 0.25, 0.5, 0.25, 0.5, 0.25, 1.0, 0.0, 1.0, 0.0, 0.5, 1.0, 0.5, 1.0, 1.0, 0.75, 1.0, 0.75, 0.5, 0.75, 0.5, 0.75, 1.0, 0.5, 1.0, 0.5, 0.5, 0.5, 0.5, 0.5, 1.0, 0.25, 1.0, 0.25, 0.5, 0.25, 0.5, 0.25, 1.0, 0.0, 1.0, 0.0, 0.5, 1.0, 0.5, 1.0, 1.0, 0.75, 1.0, 0.75, 0.5, 0.75, 0.5, 0.75, 1.0, 0.5, 1.0, 0.5, 0.5, 0.5, 0.5, 0.5, 1.0, 0.25, 1.0, 0.25, 0.5, 0.25, 0.5, 0.25, 1.0, 0.0, 1.0, 0.0, 0.5, 1.0, 0.5, 1.0, 1.0, 0.75, 1.0, 0.75, 0.5, 0.75, 0.5, 0.75, 1.0, 0.5, 1.0, 0.5, 0.5, 0.5, 0.5, 0.5, 1.0, 0.25, 1.0, 0.25, 0.5, 0.25, 0.5, 0.25, 1.0, 0.0, 1.0, 0.0, 0.5, 0.6, 0.5, 0.7, 0.5, 0.7, 0.625, 0.6, 0.625, 0.6, 0.625, 0.7, 0.625, 0.7, 0.75, 0.6, 0.75, 0.6, 0.75, 0.7, 0.75, 0.7, 0.875, 0.6, 0.875, 0.6, 0.875, 0.7, 0.875, 0.7, 1.0, 0.6, 1.0, 0.6, 0.0, 0.7, 0.0, 0.7, 0.125, 0.6, 0.125, 0.6, 0.125, 0.7, 0.125, 0.7, 0.25, 0.6, 0.25, 0.6, 0.25, 0.7, 0.25, 0.7, 0.375, 0.6, 0.375, 0.6, 0.375, 0.7, 0.375, 0.7, 0.5, 0.6, 0.5, 0.7, 0.5, 0.8, 0.5, 0.8, 0.625, 0.7, 0.625, 0.7, 0.625, 0.8, 0.625, 0.8, 0.75, 0.7, 0.75, 0.7, 0.75, 0.8, 0.75, 0.8, 0.875, 0.7, 0.875, 0.7, 0.875, 0.8, 0.875, 0.8, 1.0, 0.7, 1.0, 0.7, 0.0, 0.8, 0.0, 0.8, 0.125, 0.7, 0.125, 0.7, 0.125, 0.8, 0.125, 0.8, 0.25, 0.7, 0.25, 0.7, 0.25, 0.8, 0.25, 0.8, 0.375, 0.7, 0.375, 0.7, 0.375, 0.8, 0.375, 0.8, 0.5, 0.7, 0.5, 0.85, 0.5, 0.9, 0.5, 0.9, 0.625, 0.85, 0.625, 0.85, 0.625, 0.9, 0.625, 0.9, 0.75, 0.85, 0.75, 0.85, 0.75, 0.9, 0.75, 0.9, 0.875, 0.85, 0.875, 0.85, 0.875, 0.9, 0.875, 0.9, 1.0, 0.85, 1.0, 0.85, 0.0, 0.9, 0.0, 0.9, 0.125, 0.85, 0.125, 0.85, 0.125, 0.9, 0.125, 0.9, 0.25, 0.85, 0.25, 0.85, 0.25, 0.9, 0.25, 0.9, 0.375, 0.85, 0.375, 0.85, 0.375, 0.9, 0.375, 0.9, 0.5, 0.85, 0.5, 0.9, 0.5, 1.0, 0.5, 1.0, 0.625, 0.9, 0.625, 0.9, 0.625, 1.0, 0.625, 1.0, 0.75, 0.9, 0.75, 0.9, 0.75, 1.0, 0.75, 1.0, 0.875, 0.9, 0.875, 0.9, 0.875, 1.0, 0.875, 1.0, 1.0, 0.9, 1.0, 0.9, 0.0, 1.0, 0.0, 1.0, 0.125, 0.9, 0.125, 0.9, 0.125, 1.0, 0.125, 1.0, 0.25, 0.9, 0.25, 0.9, 0.25, 1.0, 0.25, 1.0, 0.375, 0.9, 0.375, 0.9, 0.375, 1.0, 0.375, 1.0, 0.5, 0.9, 0.5, -1.11e-16, 0.5, 0.1, 0.5, 0.1, 0.625, -1.11e-16, 0.625, -1.11e-16, 0.625, 0.1, 0.625, 0.1, 0.75, -1.11e-16, 0.75, -1.11e-16, 0.75, 0.1, 0.75, 0.1, 0.875, -1.11e-16, 0.875, -1.11e-16, 0.875, 0.1, 0.875, 0.1, 1.0, -1.11e-16, 1.0, -1.11e-16, 0.0, 0.1, 0.0, 0.1, 0.125, -1.11e-16, 0.125, -1.11e-16, 0.125, 0.1, 0.125, 0.1, 0.25, -1.11e-16, 0.25, -1.11e-16, 0.25, 0.1, 0.25, 0.1, 0.375, -1.11e-16, 0.375, -1.11e-16, 0.375, 0.1, 0.375, 0.1, 0.5, -1.11e-16, 0.5, 0.8, 0.375, 0.85, 0.375, 0.85, 0.5, 0.8, 0.5, 0.8, 0.25, 0.85, 0.25, 0.85, 0.375, 0.8, 0.375, 0.8, 0.125, 0.85, 0.125, 0.85, 0.25, 0.8, 0.25, 0.8, 0.0, 0.85, 0.0, 0.85, 0.125, 0.8, 0.125, 0.8, 0.875, 0.85, 0.875, 0.85, 1.0, 0.8, 1.0, 0.8, 0.75, 0.85, 0.75, 0.85, 0.875, 0.8, 0.875, 0.8, 0.625, 0.85, 0.625, 0.85, 0.75, 0.8, 0.75, 0.8, 0.5, 0.85, 0.5, 0.85, 0.625, 0.8, 0.625, 0.6, 0.5, 0.7, 0.5, 0.7, 0.625, 0.6, 0.625, 0.6, 0.625, 0.7, 0.625, 0.7, 0.75, 0.6, 0.75, 0.6, 0.75, 0.7, 0.75, 0.7, 0.875, 0.6, 0.875, 0.6, 0.875, 0.7, 0.875, 0.7, 1.0, 0.6, 1.0, 0.6, 0.0, 0.7, 0.0, 0.7, 0.125, 0.6, 0.125, 0.6, 0.125, 0.7, 0.125, 0.7, 0.25, 0.6, 0.25, 0.6, 0.25, 0.7, 0.25, 0.7, 0.375, 0.6, 0.375, 0.6, 0.375, 0.7, 0.375, 0.7, 0.5, 0.6, 0.5, 0.7, 0.5, 0.8, 0.5, 0.8, 0.625, 0.7, 0.625, 0.7, 0.625, 0.8, 0.625, 0.8, 0.75, 0.7, 0.75, 0.7, 0.75, 0.8, 0.75, 0.8, 0.875, 0.7, 0.875, 0.7, 0.875, 0.8, 0.875, 0.8, 1.0, 0.7, 1.0, 0.7, 0.0, 0.8, 0.0, 0.8, 0.125, 0.7, 0.125, 0.7, 0.125, 0.8, 0.125, 0.8, 0.25, 0.7, 0.25, 0.7, 0.25, 0.8, 0.25, 0.8, 0.375, 0.7, 0.375, 0.7, 0.375, 0.8, 0.375, 0.8, 0.5, 0.7, 0.5, 0.85, 0.5, 0.9, 0.5, 0.9, 0.625, 0.85, 0.625, 0.85, 0.625, 0.9, 0.625, 0.9, 0.75, 0.85, 0.75, 0.85, 0.75, 0.9, 0.75, 0.9, 0.875, 0.85, 0.875, 0.85, 0.875, 0.9, 0.875, 0.9, 1.0, 0.85, 1.0, 0.85, 0.0, 0.9, 0.0, 0.9, 0.125, 0.85, 0.125, 0.85, 0.125, 0.9, 0.125, 0.9, 0.25, 0.85, 0.25, 0.85, 0.25, 0.9, 0.25, 0.9, 0.375, 0.85, 0.375, 0.85, 0.375, 0.9, 0.375, 0.9, 0.5, 0.85, 0.5, 0.9, 0.5, 1.0, 0.5, 1.0, 0.625, 0.9, 0.625, 0.9, 0.625, 1.0, 0.625, 1.0, 0.75, 0.9, 0.75, 0.9, 0.75, 1.0, 0.75, 1.0, 0.875, 0.9, 0.875, 0.9, 0.875, 1.0, 0.875, 1.0, 1.0, 0.9, 1.0, 0.9, 0.0, 1.0, 0.0, 1.0, 0.125, 0.9, 0.125, 0.9, 0.125, 1.0, 0.125, 1.0, 0.25, 0.9, 0.25, 0.9, 0.25, 1.0, 0.25, 1.0, 0.375, 0.9, 0.375, 0.9, 0.375, 1.0, 0.375, 1.0, 0.5, 0.9, 0.5, -1.11e-16, 0.5, 0.1, 0.5, 0.1, 0.625, -1.11e-16, 0.625, -1.11e-16, 0.625, 0.1, 0.625, 0.1, 0.75, -1.11e-16, 0.75, -1.11e-16, 0.75, 0.1, 0.75, 0.1, 0.875, -1.11e-16, 0.875, -1.11e-16, 0.875, 0.1, 0.875, 0.1, 1.0, -1.11e-16, 1.0, -1.11e-16, 0.0, 0.1, 0.0, 0.1, 0.125, -1.11e-16, 0.125, -1.11e-16, 0.125, 0.1, 0.125, 0.1, 0.25, -1.11e-16, 0.25, -1.11e-16, 0.25, 0.1, 0.25, 0.1, 0.375, -1.11e-16, 0.375, -1.11e-16, 0.375, 0.1, 0.375, 0.1, 0.5, -1.11e-16, 0.5, 0.8, 0.375, 0.85, 0.375, 0.85, 0.5, 0.8, 0.5, 0.8, 0.25, 0.85, 0.25, 0.85, 0.375, 0.8, 0.375, 0.8, 0.125, 0.85, 0.125, 0.85, 0.25, 0.8, 0.25, 0.8, 0.0, 0.85, 0.0, 0.85, 0.125, 0.8, 0.125, 0.8, 0.875, 0.85, 0.875, 0.85, 1.0, 0.8, 1.0, 0.8, 0.75, 0.85, 0.75, 0.85, 0.875, 0.8, 0.875, 0.8, 0.625, 0.85, 0.625, 0.85, 0.75, 0.8, 0.75, 0.8, 0.5, 0.85, 0.5, 0.85, 0.625, 0.8, 0.625, 0.6, 0.5, 0.7, 0.5, 0.7, 0.625, 0.6, 0.625, 0.6, 0.625, 0.7, 0.625, 0.7, 0.75, 0.6, 0.75, 0.6, 0.75, 0.7, 0.75, 0.7, 0.875, 0.6, 0.875, 0.6, 0.875, 0.7, 0.875, 0.7, 1.0, 0.6, 1.0, 0.6, 0.0, 0.7, 0.0, 0.7, 0.125, 0.6, 0.125, 0.6, 0.125, 0.7, 0.125, 0.7, 0.25, 0.6, 0.25, 0.6, 0.25, 0.7, 0.25, 0.7, 0.375, 0.6, 0.375, 0.6, 0.375, 0.7, 0.375, 0.7, 0.5, 0.6, 0.5, 0.7, 0.5, 0.8, 0.5, 0.8, 0.625, 0.7, 0.625, 0.7, 0.625, 0.8, 0.625, 0.8, 0.75, 0.7, 0.75, 0.7, 0.75, 0.8, 0.75, 0.8, 0.875, 0.7, 0.875, 0.7, 0.875, 0.8, 0.875, 0.8, 1.0, 0.7, 1.0, 0.7, 0.0, 0.8, 0.0, 0.8, 0.125, 0.7, 0.125, 0.7, 0.125, 0.8, 0.125, 0.8, 0.25, 0.7, 0.25, 0.7, 0.25, 0.8, 0.25, 0.8, 0.375, 0.7, 0.375, 0.7, 0.375, 0.8, 0.375, 0.8, 0.5, 0.7, 0.5, 0.85, 0.5, 0.9, 0.5, 0.9, 0.625, 0.85, 0.625, 0.85, 0.625, 0.9, 0.625, 0.9, 0.75, 0.85, 0.75, 0.85, 0.75, 0.9, 0.75, 0.9, 0.875, 0.85, 0.875, 0.85, 0.875, 0.9, 0.875, 0.9, 1.0, 0.85, 1.0, 0.85, 0.0, 0.9, 0.0, 0.9, 0.125, 0.85, 0.125, 0.85, 0.125, 0.9, 0.125, 0.9, 0.25, 0.85, 0.25, 0.85, 0.25, 0.9, 0.25, 0.9, 0.375, 0.85, 0.375, 0.85, 0.375, 0.9, 0.375, 0.9, 0.5, 0.85, 0.5, 0.9, 0.5, 1.0, 0.5, 1.0, 0.625, 0.9, 0.625, 0.9, 0.625, 1.0, 0.625, 1.0, 0.75, 0.9, 0.75, 0.9, 0.75, 1.0, 0.75, 1.0, 0.875, 0.9, 0.875, 0.9, 0.875, 1.0, 0.875, 1.0, 1.0, 0.9, 1.0, 0.9, 0.0, 1.0, 0.0, 1.0, 0.125, 0.9, 0.125, 0.9, 0.125, 1.0, 0.125, 1.0, 0.25, 0.9, 0.25, 0.9, 0.25, 1.0, 0.25, 1.0, 0.375, 0.9, 0.375, 0.9, 0.375, 1.0, 0.375, 1.0, 0.5, 0.9, 0.5, -1.11e-16, 0.5, 0.1, 0.5, 0.1, 0.625, -1.11e-16, 0.625, -1.11e-16, 0.625, 0.1, 0.625, 0.1, 0.75, -1.11e-16, 0.75, -1.11e-16, 0.75, 0.1, 0.75, 0.1, 0.875, -1.11e-16, 0.875, -1.11e-16, 0.875, 0.1, 0.875, 0.1, 1.0, -1.11e-16, 1.0, -1.11e-16, 0.0, 0.1, 0.0, 0.1, 0.125, -1.11e-16, 0.125, -1.11e-16, 0.125, 0.1, 0.125, 0.1, 0.25, -1.11e-16, 0.25, -1.11e-16, 0.25, 0.1, 0.25, 0.1, 0.375, -1.11e-16, 0.375, -1.11e-16, 0.375, 0.1, 0.375, 0.1, 0.5, -1.11e-16, 0.5, 0.8, 0.375, 0.85, 0.375, 0.85, 0.5, 0.8, 0.5, 0.8, 0.25, 0.85, 0.25, 0.85, 0.375, 0.8, 0.375, 0.8, 0.125, 0.85, 0.125, 0.85, 0.25, 0.8, 0.25, 0.8, 0.0, 0.85, 0.0, 0.85, 0.125, 0.8, 0.125, 0.8, 0.875, 0.85, 0.875, 0.85, 1.0, 0.8, 1.0, 0.8, 0.75, 0.85, 0.75, 0.85, 0.875, 0.8, 0.875, 0.8, 0.625, 0.85, 0.625, 0.85, 0.75, 0.8, 0.75, 0.8, 0.5, 0.85, 0.5, 0.85, 0.625, 0.8, 0.625, 0.6, 0.5, 0.7, 0.5, 0.7, 0.625, 0.6, 0.625, 0.6, 0.625, 0.7, 0.625, 0.7, 0.75, 0.6, 0.75, 0.6, 0.75, 0.7, 0.75, 0.7, 0.875, 0.6, 0.875, 0.6, 0.875, 0.7, 0.875, 0.7, 1.0, 0.6, 1.0, 0.6, 0.0, 0.7, 0.0, 0.7, 0.125, 0.6, 0.125, 0.6, 0.125, 0.7, 0.125, 0.7, 0.25, 0.6, 0.25, 0.6, 0.25, 0.7, 0.25, 0.7, 0.375, 0.6, 0.375, 0.6, 0.375, 0.7, 0.375, 0.7, 0.5, 0.6, 0.5, 0.7, 0.5, 0.8, 0.5, 0.8, 0.625, 0.7, 0.625, 0.7, 0.625, 0.8, 0.625, 0.8, 0.75, 0.7, 0.75, 0.7, 0.75, 0.8, 0.75, 0.8, 0.875, 0.7, 0.875, 0.7, 0.875, 0.8, 0.875, 0.8, 1.0, 0.7, 1.0, 0.7, 0.0, 0.8, 0.0, 0.8, 0.125, 0.7, 0.125, 0.7, 0.125, 0.8, 0.125, 0.8, 0.25, 0.7, 0.25, 0.7, 0.25, 0.8, 0.25, 0.8, 0.375, 0.7, 0.375, 0.7, 0.375, 0.8, 0.375, 0.8, 0.5, 0.7, 0.5, 0.85, 0.5, 0.9, 0.5, 0.9, 0.625, 0.85, 0.625, 0.85, 0.625, 0.9, 0.625, 0.9, 0.75, 0.85, 0.75, 0.85, 0.75, 0.9, 0.75, 0.9, 0.875, 0.85, 0.875, 0.85, 0.875, 0.9, 0.875, 0.9, 1.0, 0.85, 1.0, 0.85, 0.0, 0.9, 0.0, 0.9, 0.125, 0.85, 0.125, 0.85, 0.125, 0.9, 0.125, 0.9, 0.25, 0.85, 0.25, 0.85, 0.25, 0.9, 0.25, 0.9, 0.375, 0.85, 0.375, 0.85, 0.375, 0.9, 0.375, 0.9, 0.5, 0.85, 0.5, 0.9, 0.5, 1.0, 0.5, 1.0, 0.625, 0.9, 0.625, 0.9, 0.625, 1.0, 0.625, 1.0, 0.75, 0.9, 0.75, 0.9, 0.75, 1.0, 0.75, 1.0, 0.875, 0.9, 0.875, 0.9, 0.875, 1.0, 0.875, 1.0, 1.0, 0.9, 1.0, 0.9, 0.0, 1.0, 0.0, 1.0, 0.125, 0.9, 0.125, 0.9, 0.125, 1.0, 0.125, 1.0, 0.25, 0.9, 0.25, 0.9, 0.25, 1.0, 0.25, 1.0, 0.375, 0.9, 0.375, 0.9, 0.375, 1.0, 0.375, 1.0, 0.5, 0.9, 0.5, -1.11e-16, 0.5, 0.1, 0.5, 0.1, 0.625, -1.11e-16, 0.625, -1.11e-16, 0.625, 0.1, 0.625, 0.1, 0.75, -1.11e-16, 0.75, -1.11e-16, 0.75, 0.1, 0.75, 0.1, 0.875, -1.11e-16, 0.875, -1.11e-16, 0.875, 0.1, 0.875, 0.1, 1.0, -1.11e-16, 1.0, -1.11e-16, 0.0, 0.1, 0.0, 0.1, 0.125, -1.11e-16, 0.125, -1.11e-16, 0.125, 0.1, 0.125, 0.1, 0.25, -1.11e-16, 0.25, -1.11e-16, 0.25, 0.1, 0.25, 0.1, 0.375, -1.11e-16, 0.375, -1.11e-16, 0.375, 0.1, 0.375, 0.1, 0.5, -1.11e-16, 0.5, 0.8, 0.375, 0.85, 0.375, 0.85, 0.5, 0.8, 0.5, 0.8, 0.25, 0.85, 0.25, 0.85, 0.375, 0.8, 0.375, 0.8, 0.125, 0.85, 0.125, 0.85, 0.25, 0.8, 0.25, 0.8, 0.0, 0.85, 0.0, 0.85, 0.125, 0.8, 0.125, 0.8, 0.875, 0.85, 0.875, 0.85, 1.0, 0.8, 1.0, 0.8, 0.75, 0.85, 0.75, 0.85, 0.875, 0.8, 0.875, 0.8, 0.625, 0.85, 0.625, 0.85, 0.75, 0.8, 0.75, 0.8, 0.5, 0.85, 0.5, 0.85, 0.625, 0.8, 0.625, 0.6, 0.5, 0.7, 0.5, 0.7, 0.625, 0.6, 0.625, 0.6, 0.625, 0.7, 0.625, 0.7, 0.75, 0.6, 0.75, 0.6, 0.75, 0.7, 0.75, 0.7, 0.875, 0.6, 0.875, 0.6, 0.875, 0.7, 0.875, 0.7, 1.0, 0.6, 1.0, 0.6, 0.0, 0.7, 0.0, 0.7, 0.125, 0.6, 0.125, 0.6, 0.125, 0.7, 0.125, 0.7, 0.25, 0.6, 0.25, 0.6, 0.25, 0.7, 0.25, 0.7, 0.375, 0.6, 0.375, 0.6, 0.375, 0.7, 0.375, 0.7, 0.5, 0.6, 0.5, 0.7, 0.5, 0.8, 0.5, 0.8, 0.625, 0.7, 0.625, 0.7, 0.625, 0.8, 0.625, 0.8, 0.75, 0.7, 0.75, 0.7, 0.75, 0.8, 0.75, 0.8, 0.875, 0.7, 0.875, 0.7, 0.875, 0.8, 0.875, 0.8, 1.0, 0.7, 1.0, 0.7, 0.0, 0.8, 0.0, 0.8, 0.125, 0.7, 0.125, 0.7, 0.125, 0.8, 0.125, 0.8, 0.25, 0.7, 0.25, 0.7, 0.25, 0.8, 0.25, 0.8, 0.375, 0.7, 0.375, 0.7, 0.375, 0.8, 0.375, 0.8, 0.5, 0.7, 0.5, 0.85, 0.5, 0.9, 0.5, 0.9, 0.625, 0.85, 0.625, 0.85, 0.625, 0.9, 0.625, 0.9, 0.75, 0.85, 0.75, 0.85, 0.75, 0.9, 0.75, 0.9, 0.875, 0.85, 0.875, 0.85, 0.875, 0.9, 0.875, 0.9, 1.0, 0.85, 1.0, 0.85, 0.0, 0.9, 0.0, 0.9, 0.125, 0.85, 0.125, 0.85, 0.125, 0.9, 0.125, 0.9, 0.25, 0.85, 0.25, 0.85, 0.25, 0.9, 0.25, 0.9, 0.375, 0.85, 0.375, 0.85, 0.375, 0.9, 0.375, 0.9, 0.5, 0.85, 0.5, 0.9, 0.5, 1.0, 0.5, 1.0, 0.625, 0.9, 0.625, 0.9, 0.625, 1.0, 0.625, 1.0, 0.75, 0.9, 0.75, 0.9, 0.75, 1.0, 0.75, 1.0, 0.875, 0.9, 0.875, 0.9, 0.875, 1.0, 0.875, 1.0, 1.0, 0.9, 1.0, 0.9, 0.0, 1.0, 0.0, 1.0, 0.125, 0.9, 0.125, 0.9, 0.125, 1.0, 0.125, 1.0, 0.25, 0.9, 0.25, 0.9, 0.25, 1.0, 0.25, 1.0, 0.375, 0.9, 0.375, 0.9, 0.375, 1.0, 0.375, 1.0, 0.5, 0.9, 0.5, -1.11e-16, 0.5, 0.1, 0.5, 0.1, 0.625, -1.11e-16, 0.625, -1.11e-16, 0.625, 0.1, 0.625, 0.1, 0.75, -1.11e-16, 0.75, -1.11e-16, 0.75, 0.1, 0.75, 0.1, 0.875, -1.11e-16, 0.875, -1.11e-16, 0.875, 0.1, 0.875, 0.1, 1.0, -1.11e-16, 1.0, -1.11e-16, 0.0, 0.1, 0.0, 0.1, 0.125, -1.11e-16, 0.125, -1.11e-16, 0.125, 0.1, 0.125, 0.1, 0.25, -1.11e-16, 0.25, -1.11e-16, 0.25, 0.1, 0.25, 0.1, 0.375, -1.11e-16, 0.375, -1.11e-16, 0.375, 0.1, 0.375, 0.1, 0.5, -1.11e-16, 0.5, 0.8, 0.375, 0.85, 0.375, 0.85, 0.5, 0.8, 0.5, 0.8, 0.25, 0.85, 0.25, 0.85, 0.375, 0.8, 0.375, 0.8, 0.125, 0.85, 0.125, 0.85, 0.25, 0.8, 0.25, 0.8, 0.0, 0.85, 0.0, 0.85, 0.125, 0.8, 0.125, 0.8, 0.875, 0.85, 0.875, 0.85, 1.0, 0.8, 1.0, 0.8, 0.75, 0.85, 0.75, 0.85, 0.875, 0.8, 0.875, 0.8, 0.625, 0.85, 0.625, 0.85, 0.75, 0.8, 0.75, 0.8, 0.5, 0.85, 0.5, 0.85, 0.625, 0.8, 0.625, 0.6728, 0.5, 0.8272, 0.5, 0.875, 0.5, 0.625, 0.5, 0.8272, 0.75, 0.6728, 0.75, 0.625, 0.75, 0.875, 0.75, 0.6728, 0.75, 0.8272, 0.75, 0.875, 0.75, 0.625, 0.75, 0.8272, 0.75, 0.8272, 0.75, 0.875, 0.75, 0.875, 0.75, 0.6728, 0.75, 0.6728, 0.75, 0.625, 0.75, 0.625, 0.75, 0.8272, 0.5, 0.6728, 0.5, 0.625, 0.5, 0.875, 0.5, 0.6728, 0.5, 0.6728, 0.5, 0.625, 0.5, 0.625, 0.5, 0.8272, 0.5, 0.8272, 0.5, 0.875, 0.5, 0.875, 0.5, 0.6728, 0.5, 0.8272, 0.5, 0.8272, 0.5, 0.6728, 0.5, 0.8272, 0.5, 0.8272, 0.5, 0.8272, 0.5, 0.8272, 0.5, 0.6728, 0.75, 0.8272, 0.75, 0.8272, 0.75, 0.6728, 0.75, 0.6728, 0.5, 0.6728, 0.5, 0.6728, 0.5, 0.6728, 0.5, 0.6728, 0.75, 0.6728, 0.75, 0.6728, 0.75, 0.6728, 0.75, 0.8272, 0.75, 0.6728, 0.75, 0.6728, 0.75, 0.8272, 0.75, 0.8272, 0.5, 0.6728, 0.5, 0.6728, 0.5, 0.8272, 0.5, 0.8272, 0.5, 0.8272, 0.5, 0.8272, 0.5, 0.8272, 0.5, 0.8272, 0.75, 0.6728, 0.75, 0.8272, 0.75, 0.6728, 0.75, 0.6728, 0.75, 0.6728, 0.75, 0.8272, 0.75, 0.8272, 0.75, 0.8272, 0.75, 0.8272, 0.75, 0.6728, 0.75, 0.8272, 0.75, 0.8272, 0.75, 0.6728, 0.75, 0.6728, 0.5, 0.6728, 0.5, 0.6728, 0.5, 0.6728, 0.5, 0.6728, 0.75, 0.6728, 0.75, 0.6728, 0.75, 0.6728, 0.75, 0.8272, 0.75, 0.6728, 0.75, 0.6728, 0.75, 0.8272, 0.75, 0.8272, 0.5, 0.6728, 0.5, 0.6728, 0.5, 0.8272, 0.5, 0.8272, 0.5, 0.6728, 0.5, 0.8272, 0.5, 0.8272, 0.5, 0.8272, 0.5, 0.8272, 0.5, 0.6728, 0.5, 0.8272, 0.5, 0.6728, 0.5, 0.8272, 0.75, 0.8272, 0.75, 0.8272, 0.75, 0.6728, 0.75, 0.8272, 0.75, 0.6728, 0.75, 0.6728, 0.5, 0.6728, 0.5, 0.6728, 0.5])
me_cube_001.update()

# ---- objects
ob_shortfence = bpy.data.objects.new('ShortFence', me_cube_001)

# ---- transforms, parenting, visibility, modifiers, constraints
ob_shortfence.location = (0.0, 0.0, 0.0)

# ---- collection membership
col_collection.objects.link(ob_shortfence)

# ---- scene / render settings (as saved in the file)
scene.frame_start = 1; scene.frame_end = 250; scene.frame_set(1)
scene.render.engine = 'BLENDER_EEVEE_NEXT'
bpy.context.view_layer.update()

# ---- added for rendering (the .blend has no active camera and no usable light): camera, sun
cam_auto = bpy.data.cameras.new('AutoCamera')
cam_auto.lens = 50.0
cam_auto.sensor_width = 36.0
cam_auto.clip_end = 1000.0
ob_auto_camera = bpy.data.objects.new('AutoCamera', cam_auto)
scene.collection.objects.link(ob_auto_camera)
ob_auto_camera.location = (3.13941, -2.32729, 3.39902)
ob_auto_camera.rotation_euler = (1.09748, -7.21219e-08, 0.694738)
scene.camera = ob_auto_camera
light_auto_sun = bpy.data.lights.new('AutoSun', 'SUN')
light_auto_sun.energy = 3.0
light_auto_sun.angle = 0.0523599
ob_auto_sun = bpy.data.objects.new('AutoSun', light_auto_sun)
scene.collection.objects.link(ob_auto_sun)
ob_auto_sun.rotation_euler = (0.872665, 0.174533, 0.523599)
bpy.context.view_layer.update()
